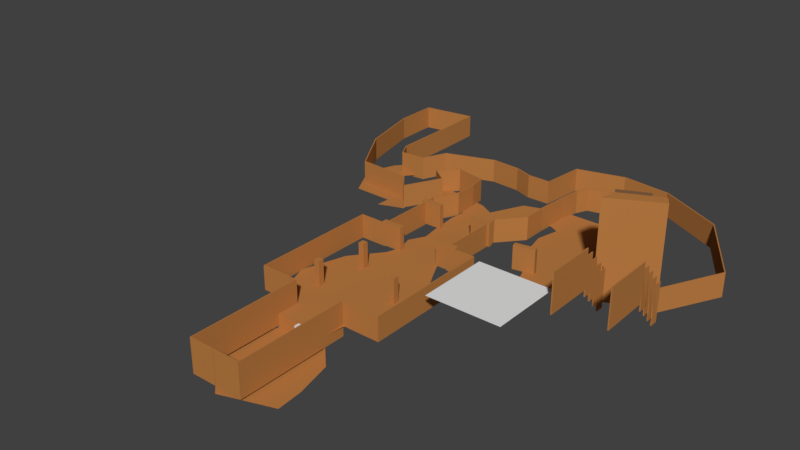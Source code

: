 # Source: level3.blend  (saved by Blender 2.79.0; exported with 4.5.12 LTS)
import bpy
from mathutils import Matrix  # noqa: F401  (used for matrix-valued properties, if any)

bpy.ops.wm.read_factory_settings(use_empty=True)
scene = bpy.context.scene
scene.name = 'Scene'

# ---- collections
col_collection_1 = bpy.data.collections.new('Collection 1'); scene.collection.children.link(col_collection_1)

# ---- materials (node trees are filled in below, after node groups)
mat_firstheight = bpy.data.materials.new('firstHeight')
mat_firstheight.alpha_threshold = 0.0
mat_firstheight.use_transparent_shadow = False
mat_firstheight.diffuse_color = (0.4969, 0.2041, 0.05714, 1.0)
mat_firstheight.roughness = 0.5
mat_secondheight = bpy.data.materials.new('secondHeight')
mat_secondheight.alpha_threshold = 0.0
mat_secondheight.use_transparent_shadow = False
mat_secondheight.diffuse_color = (0.2396, 0.1207, 0.05352, 1.0)
mat_secondheight.roughness = 0.5

# ---- material node trees

# ---- world
world_world = bpy.data.worlds.new('World'); scene.world = world_world
world_world.color = (0.05088, 0.05088, 0.05088)
world_world.use_sun_shadow = False
world_world.sun_shadow_jitter_overblur = 0.0
world_world.cycles.sampling_method = 'MANUAL'

# ---- meshes
me_cube = bpy.data.meshes.new('Cube')
me_cube.from_pydata([(-1.0, -1.0, -1.0), (-1.0, -1.0, 1.0), (-1.0, 1.0, -1.0), (-1.0, 1.0, 1.0), (1.0, -1.0, -1.0), (1.0, -1.0, 1.0), (1.0, 1.0, -1.0), (1.0, 1.0, 1.0)], [], [(0, 1, 3, 2), (2, 3, 7, 6), (6, 7, 5, 4), (4, 5, 1, 0), (2, 6, 4, 0), (7, 3, 1, 5)])
me_cube.use_remesh_preserve_volume = False
me_cube.use_remesh_preserve_attributes = False
me_cube.use_mirror_vertex_groups = False
me_cube.update()
me_plane = bpy.data.meshes.new('Plane')
me_plane.from_pydata([(-1.0, -1.0, 0.0), (1.0, -1.0, 0.0), (-1.0, 1.0, 0.0), (1.0, 1.0, 0.0)], [], [(0, 1, 3, 2)])
me_plane.use_remesh_preserve_volume = False
me_plane.use_remesh_preserve_attributes = False
me_plane.use_mirror_vertex_groups = False
me_plane.update()
me_plane_012 = bpy.data.meshes.new('Plane.012')
me_plane_012.from_pydata([(1.28, -2.542, 3.309), (-2.828, -3.524, 10.19), (2.828, -3.524, 10.19), (1.174, -3.524, 10.19), (-1.174, -3.524, 10.19), (-0.2395, -15.81, 9.705), (-2.562, -14.84, 9.705), (-1.576, -11.66, 9.705), (1.576, -11.66, 9.705), (-2.677, -15.81, 9.705), (-1.29, -15.81, 9.705), (-2.455, -12.64, 9.705), (-2.455, -13.62, 9.705), (1.047, -13.62, 9.705), (1.047, -12.64, 9.705), (8.268, -17.38, 9.705), (5.982, -17.86, 9.705), (6.024, -14.95, 9.705), (7.631, -14.73, 9.705), (6.296, -12.62, 9.705), (5.671, -14.33, 9.705), (2.533, -13.3, 9.705), (3.337, -11.82, 9.705), (4.53, -14.42, 9.705), (3.928, -12.49, 9.705), (3.225, -13.78, 9.705), (4.039, -15.44, 9.705), (1.882, -16.16, 9.705), (2.49, -14.53, 9.705), (1.16, -14.31, 9.705), (0.5513, -16.08, 9.705), (8.268, -19.2, 9.705), (5.982, -19.55, 9.705), (-2.952, -16.34, 9.705), (-1.509, -17.61, 9.705), (-4.327, -16.65, 9.705), (-3.616, -18.15, 9.705), (-4.744, -16.44, 9.705), (-5.784, -17.92, 9.705), (-4.777, -15.16, 9.705), (-8.592, -16.55, 9.705), (-6.016, -12.59, 9.705), (-10.64, -13.43, 9.705), (-7.33, -10.63, 9.705), (-9.324, -11.0, 9.705), (-7.33, -10.63, 2.807), (-9.324, -11.0, 2.807), (-7.33, -10.3, 2.807), (-9.324, -10.67, 2.807), (-7.33, -10.3, 9.606), (-9.324, -10.67, 9.606), (-7.33, -9.986, 9.606), (-9.324, -10.35, 9.606), (-7.33, -9.986, 16.73), (-9.324, -10.35, 16.73), (-7.33, -9.66, 16.73), (-9.324, -10.02, 16.73), (-7.33, -9.66, 23.21), (-9.324, -10.02, 23.21), (-7.33, -9.333, 23.21), (-9.324, -9.695, 23.21), (-7.33, -9.333, 28.82), (-9.324, -9.695, 28.82), (-7.33, -7.244, 28.82), (-9.324, -7.606, 28.82), (-2.828, -8.753, 10.19), (2.828, -8.753, 10.19), (-1.588, -8.753, 10.19), (1.588, -8.753, 10.19), (-2.828, -3.524, 29.84), (2.828, -3.524, 29.84), (1.174, -3.524, 29.84), (-1.174, -3.524, 29.84), (-0.2395, -15.81, 29.36), (-2.562, -14.84, 29.36), (-1.576, -11.66, 29.36), (1.576, -11.66, 29.36), (-2.677, -15.81, 29.36), (-1.29, -15.81, 29.36), (-2.455, -12.64, 29.36), (-2.455, -13.62, 29.36), (1.047, -13.62, 29.36), (1.047, -12.64, 29.36), (8.268, -17.38, 29.36), (5.982, -17.86, 29.36), (6.024, -14.95, 29.36), (7.631, -14.73, 29.36), (6.296, -12.62, 29.36), (5.671, -14.33, 29.36), (2.533, -13.3, 29.36), (3.337, -11.82, 29.36), (4.53, -14.42, 29.36), (3.928, -12.49, 29.36), (3.225, -13.78, 29.36), (4.039, -15.44, 29.36), (1.882, -16.16, 29.36), (2.49, -14.53, 29.36), (1.16, -14.31, 29.36), (0.5513, -16.08, 29.36), (8.268, -19.2, 29.36), (5.982, -19.55, 29.36), (-2.952, -16.34, 29.36), (-1.509, -17.61, 29.36), (-4.327, -16.65, 29.36), (-3.616, -18.15, 29.36), (-4.744, -16.44, 29.36), (-5.784, -17.92, 29.36), (-4.777, -15.16, 29.36), (-8.592, -16.55, 29.36), (-6.016, -12.59, 29.36), (-10.64, -13.43, 29.36), (-7.33, -10.63, 29.36), (-9.324, -11.0, 29.36), (-7.33, -10.63, 34.79), (-9.324, -11.0, 34.79), (-7.33, -10.3, 34.79), (-9.324, -10.67, 34.79), (-7.33, -10.3, 41.59), (-9.324, -10.67, 41.59), (-7.33, -9.986, 41.59), (-9.324, -10.35, 41.59), (-7.33, -9.986, 48.72), (-9.324, -10.35, 48.72), (-7.33, -9.66, 48.72), (-9.324, -10.02, 48.72), (-7.33, -9.66, 55.19), (-9.324, -10.02, 55.19), (-7.33, -9.333, 55.19), (-9.324, -9.695, 55.19), (-7.33, -9.333, 60.8), (-9.324, -9.695, 60.8), (-7.33, -7.244, 60.8), (-9.324, -7.606, 60.8), (-2.828, -8.753, 29.84), (2.828, -8.753, 29.84), (-1.588, -8.753, 29.84), (1.588, -8.753, 29.84), (1.174, 1.162, 10.19), (-1.174, 1.162, 10.19), (1.174, 1.162, 29.84), (-1.174, 1.162, 29.84), (0.05244, 1.162, 10.19), (0.06158, 1.162, 10.19), (0.05244, 1.162, 29.84), (0.06158, 1.162, 29.84), (1.174, -3.524, 2.222), (-1.174, -3.524, 2.222), (1.174, 1.162, 2.222), (-1.174, 1.162, 2.222), (0.05244, 1.162, 2.222), (0.06158, 1.162, 2.222)], [], [(67, 7, 75, 135), (43, 41, 109, 111), (18, 15, 83, 86), (44, 46, 114, 112), (24, 19, 87, 92), (45, 43, 111, 113), (21, 22, 90, 89), (2, 3, 71, 70), (46, 48, 116, 114), (23, 26, 94, 91), (4, 1, 69, 72), (47, 45, 113, 115), (17, 20, 88, 85), (6, 12, 80, 74), (48, 50, 118, 116), (22, 24, 92, 90), (5, 10, 78, 73), (49, 47, 115, 117), (25, 21, 89, 93), (9, 6, 74, 77), (50, 52, 120, 118), (13, 29, 97, 81), (30, 5, 73, 98), (51, 49, 117, 119), (28, 25, 93, 96), (52, 54, 122, 120), (26, 27, 95, 94), (53, 51, 119, 121), (27, 30, 98, 95), (54, 56, 124, 122), (29, 28, 96, 97), (55, 53, 121, 123), (31, 32, 100, 99), (56, 58, 126, 124), (15, 31, 99, 83), (57, 55, 123, 125), (32, 16, 84, 100), (58, 60, 128, 126), (10, 34, 102, 78), (59, 57, 125, 127), (33, 9, 77, 101), (60, 62, 130, 128), (34, 36, 104, 102), (61, 59, 127, 129), (35, 33, 101, 103), (62, 64, 132, 130), (36, 38, 106, 104), (8, 14, 82, 76), (63, 61, 129, 131), (37, 35, 103, 105), (11, 7, 75, 79), (1, 65, 133, 69), (38, 40, 108, 106), (12, 11, 79, 80), (66, 2, 70, 134), (39, 37, 105, 107), (14, 13, 81, 82), (65, 67, 135, 133), (40, 42, 110, 108), (16, 17, 85, 84), (68, 66, 134, 136), (41, 39, 107, 109), (20, 23, 91, 88), (42, 44, 112, 110), (19, 18, 86, 87), (4, 72, 140, 138), (71, 3, 137, 139), (138, 140, 144, 142), (139, 137, 141, 143), (137, 3, 145, 147), (138, 142, 150, 148), (4, 138, 148, 146), (141, 137, 147, 149), (8, 76, 136, 68)])
me_plane_012.materials.append(mat_firstheight)
me_plane_012.use_remesh_preserve_volume = False
me_plane_012.use_remesh_preserve_attributes = False
me_plane_012.use_mirror_vertex_groups = False
me_plane_012.update()
me_plane_006 = bpy.data.meshes.new('Plane.006')
me_plane_006.from_pydata([(20.39, 45.81, 5.542), (-20.89, 39.04, 5.542), (15.48, 57.85, 4.761), (15.48, 57.85, 15.66), (15.48, 55.5, 4.761), (15.48, 55.5, 15.66), (13.2, 57.85, 4.761), (13.2, 57.85, 15.66), (13.2, 55.5, 4.761), (13.2, 55.5, 15.66), (-12.69, 50.53, 4.643), (-12.69, 50.53, 15.54), (-12.69, 48.18, 4.643), (-12.69, 48.18, 15.54), (-14.97, 50.53, 4.643), (-14.97, 50.53, 15.54), (-14.97, 48.18, 4.643), (-14.97, 48.18, 15.54), (7.719, 111.2, 5.3), (11.61, 124.1, 5.3), (-9.727, 121.2, 5.3), (11.59, 117.2, 5.3), (-49.04, 130.3, 5.3), (-40.34, 111.6, 5.3), (-41.44, 126.4, 5.3), (-30.93, 121.7, 5.3), (-24.58, 140.9, 5.3), (5.849, 148.3, 5.3), (24.54, 139.8, 5.3), (39.92, 153.6, 5.3), (26.21, 128.5, 5.3), (50.73, 144.1, 5.3), (67.17, 120.4, 5.3), (40.57, 103.8, 5.338), (40.57, 103.8, 15.21), (32.06, 102.1, 5.338), (32.06, 102.1, 15.21), (40.17, 105.8, 5.338), (40.17, 105.8, 15.21), (31.66, 104.1, 5.338), (31.66, 104.1, 15.21), (62.6, 108.3, 5.338), (62.6, 108.3, 15.21), (54.09, 106.6, 5.338), (54.09, 106.6, 15.21), (62.2, 110.3, 5.338), (62.2, 110.3, 15.21), (53.69, 108.6, 5.338), (53.69, 108.6, 15.21), (64.63, 138.8, 1.406), (64.63, 138.8, 15.08), (71.89, 129.9, 1.406), (71.89, 129.9, 15.08), (52.97, 135.8, 1.406), (52.97, 135.8, 15.08), (60.67, 126.3, 1.406), (60.67, 126.3, 15.08), (59.0, 153.3, -0.1752), (59.0, 153.3, 25.34), (64.63, 138.8, -0.1752), (64.63, 138.8, 25.34), (46.61, 147.5, -0.1752), (46.61, 147.5, 25.34), (52.97, 135.8, -0.1752), (52.97, 135.8, 25.34), (74.33, 119.9, 15.08), (63.12, 116.3, 1.406), (63.12, 116.3, 15.08), (74.33, 119.9, 32.0), (71.89, 129.9, 32.0), (60.67, 126.3, 32.0), (63.12, 116.3, 32.0), (64.12, 119.7, 32.0), (75.33, 123.2, 32.0), (64.12, 119.7, 15.08), (74.33, 119.9, 1.406), (63.13, 116.3, -0.3657), (63.13, 116.3, 40.47), (79.19, 123.9, -0.3657), (79.19, 123.9, 40.47), (61.58, 109.6, -0.3657), (61.58, 109.6, 40.47), (81.56, 120.0, -0.3657), (81.56, 120.0, 40.47), (57.74, 98.73, 5.3), (-8.966, 69.77, 4.761), (-8.966, 69.77, 15.66), (-8.966, 67.42, 4.761), (-8.966, 67.42, 15.66), (-11.25, 69.77, 4.761), (-11.25, 69.77, 15.66), (-11.25, 67.42, 4.761), (-11.25, 67.42, 15.66), (13.43, 79.55, 5.542), (9.632, 87.22, 5.542), (-7.497, 101.6, 5.542), (-10.9, 25.71, 5.542), (10.9, 25.71, 5.542), (-9.027, 111.2, 5.3), (6.786, 132.2, 5.3), (-0.8241, 134.5, 5.3), (-8.918, 126.7, 5.3), (-59.31, 144.8, 5.691), (-48.79, 139.6, 5.691), (-51.24, 133.5, 5.3), (-64.69, 133.3, 5.3), (-56.33, 117.7, 5.3), (-29.92, 115.4, 5.3), (-40.01, 117.4, 5.3), (-36.73, 135.5, 5.3), (-23.13, 130.5, 5.3), (-10.7, 130.8, 5.3), (-6.945, 137.9, 5.3), (-51.13, 153.8, 5.691), (-41.16, 147.9, 5.691), (14.81, 135.6, 5.3), (20.98, 153.6, 5.3), (28.41, 137.7, 5.3), (29.34, 113.9, 5.3), (39.22, 95.14, 5.3), (35.91, 103.9, 5.3), (62.46, 109.5, 5.3), (-10.97, 82.37, 5.542), (-9.045, 87.85, 5.542), (11.73, 105.7, 5.542), (-7.525, 86.46, 5.338), (-7.525, 86.46, 15.21), (-16.21, 86.46, 5.338), (-16.21, 86.46, 15.21), (-7.525, 88.49, 5.338), (-7.525, 88.49, 15.21), (-16.21, 88.49, 5.338), (-16.21, 88.49, 15.21), (17.84, 86.49, 5.338), (17.84, 86.49, 15.21), (9.153, 86.49, 5.338), (9.153, 86.49, 15.21), (17.84, 88.53, 5.338), (17.84, 88.53, 15.21), (9.153, 88.53, 5.338), (9.153, 88.53, 15.21), (-7.525, 110.4, 5.338), (-7.525, 110.4, 15.21), (-16.21, 110.4, 5.338), (-16.21, 110.4, 15.21), (-7.525, 112.4, 5.338), (-7.525, 112.4, 15.21), (-16.21, 112.4, 5.338), (-16.21, 112.4, 15.21), (15.81, 110.4, 5.338), (15.81, 110.4, 15.21), (7.121, 110.4, 5.338), (7.121, 110.4, 15.21), (15.81, 112.4, 5.338), (15.81, 112.4, 15.21), (7.121, 112.4, 5.338), (7.121, 112.4, 15.21), (-10.9, 25.71, 0.004023), (10.9, 25.71, 0.004023), (1.282, -13.82, 0.004023), (21.9, -6.743, 0.004023), (-11.33, -1.928, 0.004023), (-16.4, 12.74, 0.004023), (17.58, 18.9, 0.004023), (21.1, 3.78, 0.004023), (18.28, 70.54, 5.542), (21.99, 61.48, 5.542), (-25.97, 52.6, 5.542), (-20.56, 70.52, 5.542), (11.36, 94.5, 5.542), (-10.86, 95.2, 5.542), (-11.67, 32.95, 5.542), (11.63, 33.47, 5.542), (64.12, 119.7, 1.406), (75.33, 123.2, 15.08), (75.33, 123.2, 1.406), (63.28, 146.8, -0.1752), (63.28, 146.8, 25.34), (49.57, 141.8, -0.1752), (49.57, 141.8, 25.34), (70.27, 136.2, 1.406), (70.27, 136.2, 15.08), (57.53, 131.5, 1.406), (57.53, 131.5, 15.08)], [], [(172, 0, 1, 171), (95, 124, 18, 98), (2, 3, 5, 4), (4, 5, 9, 8), (8, 9, 7, 6), (6, 7, 3, 2), (4, 8, 6, 2), (9, 5, 3, 7), (10, 11, 13, 12), (12, 13, 17, 16), (16, 17, 15, 14), (14, 15, 11, 10), (12, 16, 14, 10), (17, 13, 11, 15), (18, 21, 20, 98), (20, 21, 19, 101), (108, 24, 22, 106), (106, 22, 104, 105), (25, 109, 24, 108), (25, 108, 23, 107), (101, 100, 112, 111), (102, 103, 114, 113), (110, 26, 109, 25), (105, 104, 103, 102), (111, 112, 26, 110), (100, 99, 115, 27), (27, 115, 28, 116), (116, 28, 117, 29), (29, 117, 30, 31), (31, 30, 118, 32), (33, 34, 36, 35), (35, 36, 40, 39), (39, 40, 38, 37), (37, 38, 34, 33), (35, 39, 37, 33), (40, 36, 34, 38), (41, 42, 44, 43), (43, 44, 48, 47), (47, 48, 46, 45), (45, 46, 42, 41), (43, 47, 45, 41), (48, 44, 42, 46), (180, 181, 52, 51), (70, 72, 73, 69), (182, 183, 54, 53), (53, 54, 50, 49), (180, 182, 53, 49), (183, 181, 50, 54), (176, 177, 60, 59), (59, 60, 64, 63), (178, 179, 62, 61), (61, 62, 58, 57), (176, 178, 61, 57), (179, 177, 58, 62), (73, 68, 65, 174), (56, 55, 173, 74), (65, 68, 71, 67), (74, 67, 71, 72), (55, 51, 175, 173), (51, 52, 174, 175), (69, 73, 174, 52), (52, 56, 70, 69), (72, 71, 68, 73), (74, 173, 66, 67), (174, 74, 67, 65), (173, 175, 75, 66), (175, 174, 65, 75), (76, 77, 79, 78), (78, 79, 83, 82), (82, 83, 81, 80), (80, 81, 77, 76), (78, 82, 80, 76), (83, 79, 77, 81), (121, 120, 119, 84), (32, 118, 120, 121), (85, 86, 88, 87), (87, 88, 92, 91), (91, 92, 90, 89), (89, 90, 86, 85), (87, 91, 89, 85), (92, 88, 86, 90), (165, 93, 122, 168), (93, 94, 123, 122), (169, 124, 95, 170), (125, 126, 128, 127), (127, 128, 132, 131), (131, 132, 130, 129), (129, 130, 126, 125), (127, 131, 129, 125), (132, 128, 126, 130), (133, 134, 136, 135), (135, 136, 140, 139), (139, 140, 138, 137), (137, 138, 134, 133), (135, 139, 137, 133), (140, 136, 134, 138), (141, 142, 144, 143), (143, 144, 148, 147), (147, 148, 146, 145), (145, 146, 142, 141), (143, 147, 145, 141), (148, 144, 142, 146), (149, 150, 152, 151), (151, 152, 156, 155), (155, 156, 154, 153), (153, 154, 150, 149), (151, 155, 153, 149), (156, 152, 150, 154), (96, 157, 158, 97), (161, 159, 160, 164), (157, 162, 163, 158), (162, 161, 164, 163), (0, 166, 167, 1), (166, 165, 168, 167), (94, 169, 170, 123), (101, 19, 99, 100), (97, 172, 171, 96), (52, 56, 74, 174), (56, 74, 72, 70), (64, 60, 177, 179), (59, 63, 178, 176), (63, 64, 179, 178), (57, 58, 177, 176), (56, 52, 181, 183), (51, 55, 182, 180), (55, 56, 183, 182), (49, 50, 181, 180), (65, 67, 66, 75)])
me_plane_006.polygons.foreach_set('material_index', [0, 0, 0, 0, 0, 0, 0, 0, 0, 0, 0, 0, 0, 0, 0, 0, 0, 0, 0, 0, 0, 0, 0, 0, 0, 0, 0, 0, 0, 0, 0, 0, 0, 0, 0, 0, 0, 0, 0, 0, 0, 0, 0, 1, 0, 0, 0, 1, 0, 0, 0, 0, 0, 1, 0, 0, 0, 0, 0, 0, 0, 0, 1, 0, 0, 0, 0, 0, 0, 0, 0, 0, 0, 0, 0, 0, 0, 0, 0, 0, 0, 0, 0, 0, 0, 0, 0, 0, 0, 0, 0, 0, 0, 0, 0, 0, 0, 0, 0, 0, 0, 0, 0, 0, 0, 0, 0, 0, 0, 0, 0, 0, 0, 0, 0, 0, 0, 0, 0, 1, 0, 0, 0, 1, 0, 0, 0, 0])
me_plane_006.materials.append(mat_firstheight)
me_plane_006.materials.append(mat_secondheight)
me_plane_006.use_remesh_preserve_volume = False
me_plane_006.use_remesh_preserve_attributes = False
me_plane_006.use_mirror_vertex_groups = False
me_plane_006.update()

# ---- objects
ob_cube = bpy.data.objects.new('Cube', me_cube)
ob_plane = bpy.data.objects.new('Plane', me_plane)
ob_walls = bpy.data.objects.new('walls', me_plane_012)
ob_floors = bpy.data.objects.new('floors', me_plane_006)

# ---- transforms, parenting, visibility, modifiers, constraints
ob_cube.location = (0.0, 24.66, 1.741)
ob_cube.scale = (1.0, 1.0, 4.0)
ob_cube.lineart.crease_threshold = 0.0
ob_plane.location = (47.0, 66.66, 17.16)
ob_plane.scale = (15.0, 15.0, 1.0)
ob_plane.lineart.crease_threshold = 0.0
ob_walls.location = (0.0, -0.3466, 0.0)
ob_walls.rotation_euler = (0.0, -0.0, 3.142)
ob_walls.scale = (9.288, 9.94, 0.4994)
ob_walls.hide_viewport = True
ob_walls.lineart.crease_threshold = 0.0
_m = ob_walls.modifiers.new('Solidify', 'SOLIDIFY')
_m.thickness = 0.05
_m.nonmanifold_thickness_mode = 'FIXED'
_m.nonmanifold_merge_threshold = 0.0003
ob_floors.location = (0.0, 0.0, 0.0)
ob_floors.lineart.crease_threshold = 0.0

# ---- collection membership
col_collection_1.objects.link(ob_cube)
col_collection_1.objects.link(ob_plane)
col_collection_1.objects.link(ob_walls)
col_collection_1.objects.link(ob_floors)

# ---- scene / render settings (as saved in the file)
scene.frame_start = 1; scene.frame_end = 250; scene.frame_set(1)
scene.render.engine = 'BLENDER_EEVEE_NEXT'
scene.render.resolution_percentage = 50
scene.render.dither_intensity = 0.0
scene.cycles.use_denoising = False
scene.cycles.samples = 128
scene.cycles.sampling_pattern = 'TABULATED_SOBOL'
scene.cycles.use_adaptive_sampling = False
scene.cycles.use_light_tree = False
scene.cycles.blur_glossy = 0.0
scene.cycles.sample_clamp_indirect = 0.0
scene.view_settings.view_transform = 'Standard'
bpy.context.view_layer.update()

# ---- added for rendering (the .blend has no active camera and no usable light): camera, sun
cam_auto = bpy.data.cameras.new('AutoCamera')
cam_auto.lens = 50.0
cam_auto.sensor_width = 36.0
cam_auto.clip_end = 3822.11
ob_auto_camera = bpy.data.objects.new('AutoCamera', cam_auto)
scene.collection.objects.link(ob_auto_camera)
ob_auto_camera.location = (226.22, -194.233, 203.5)
ob_auto_camera.rotation_euler = (1.09748, -7.21219e-08, 0.694738)
scene.camera = ob_auto_camera
light_auto_sun = bpy.data.lights.new('AutoSun', 'SUN')
light_auto_sun.energy = 3.0
light_auto_sun.angle = 0.0523599
ob_auto_sun = bpy.data.objects.new('AutoSun', light_auto_sun)
scene.collection.objects.link(ob_auto_sun)
ob_auto_sun.rotation_euler = (0.872665, 0.174533, 0.523599)
bpy.context.view_layer.update()
